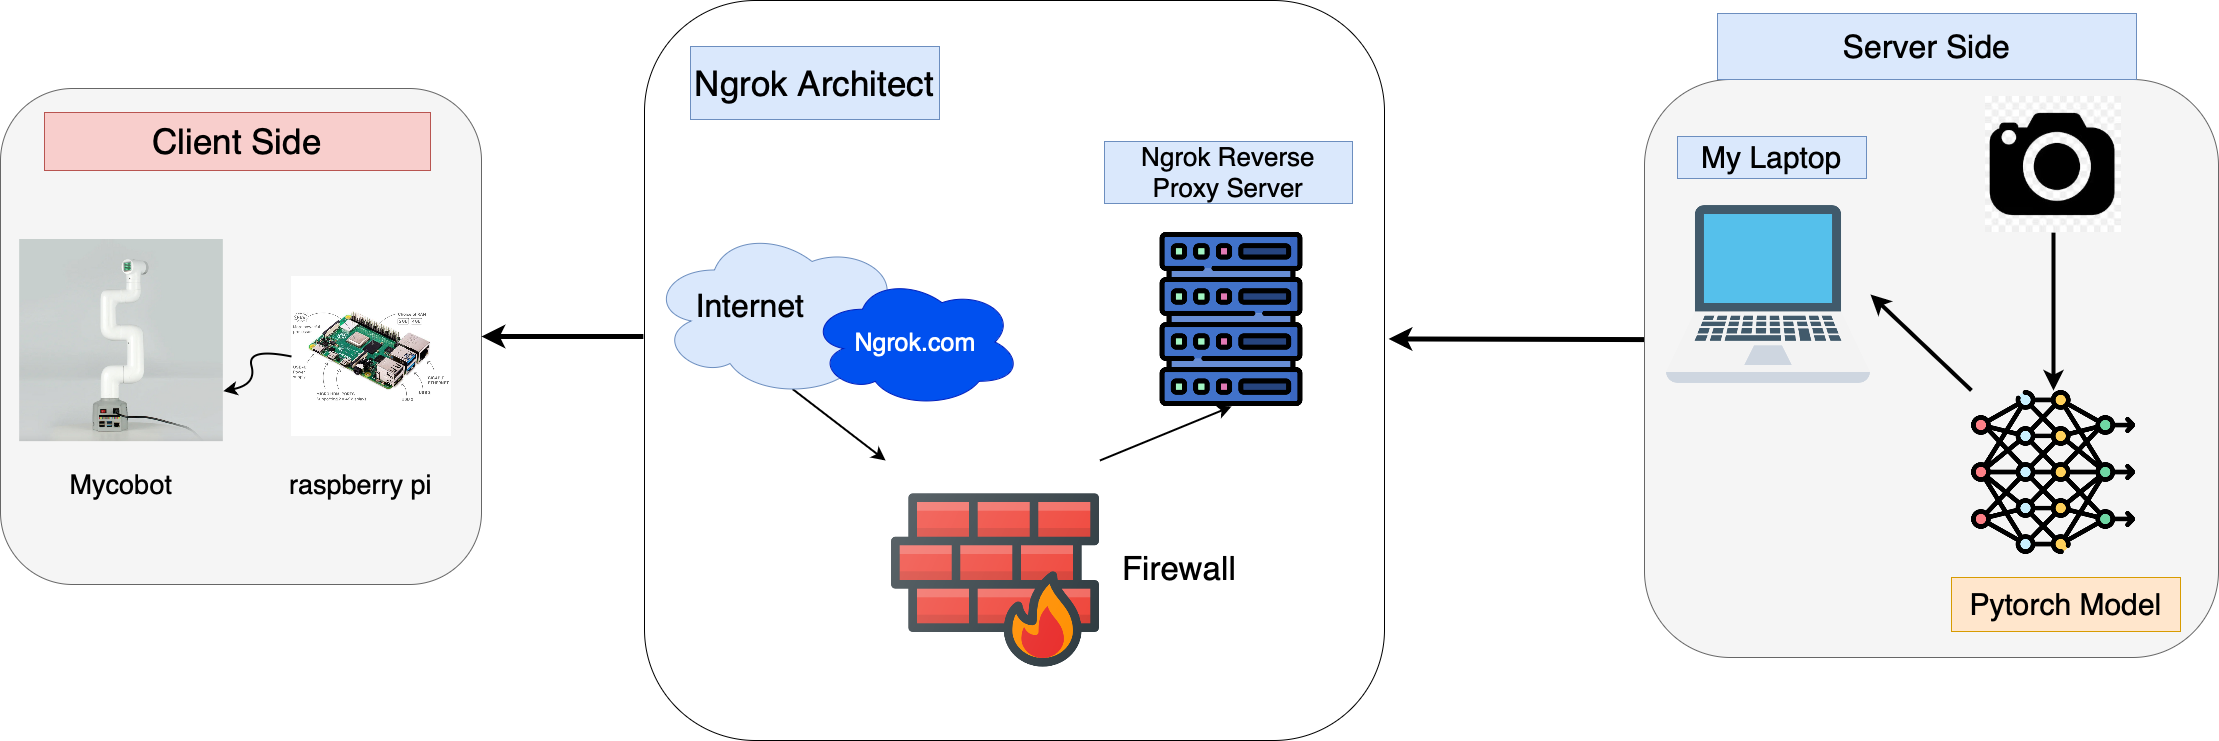

The diagram above was exported from draw.io. Its source (the exported page's mxGraphModel, read from the mxfile embedded in the PNG):
<mxGraphModel dx="1803" dy="2110" grid="0" gridSize="10" guides="1" tooltips="1" connect="1" arrows="1" fold="1" page="0" pageScale="1" pageWidth="827" pageHeight="1169" math="0" shadow="0">
  <root>
    <mxCell id="0" />
    <mxCell id="1" parent="0" />
    <mxCell id="ES8TiXy-yqdJ6PSxPKGE-12" value="" style="rounded=1;whiteSpace=wrap;html=1;fillColor=#f5f5f5;strokeColor=#666666;fontColor=#333333;" vertex="1" parent="1">
      <mxGeometry x="754" y="-68" width="481" height="496" as="geometry" />
    </mxCell>
    <mxCell id="ES8TiXy-yqdJ6PSxPKGE-13" value="" style="shape=image;imageAspect=0;aspect=fixed;verticalLabelPosition=bottom;verticalAlign=top;image=https://m.media-amazon.com/images/I/616RFn6Jv5L.jpg;" vertex="1" parent="1">
      <mxGeometry x="1045" y="120" width="160" height="160" as="geometry" />
    </mxCell>
    <mxCell id="ES8TiXy-yqdJ6PSxPKGE-14" value="" style="shape=image;imageAspect=0;aspect=fixed;verticalLabelPosition=bottom;verticalAlign=top;image=https://www.switch-science.com/cdn/shop/files/cb8bec5e-387b-4ee8-bd32-e119ca5e7e82_707x700.png?v=1725605283;" vertex="1" parent="1">
      <mxGeometry x="773.15" y="83" width="203.7" height="202.14" as="geometry" />
    </mxCell>
    <mxCell id="ES8TiXy-yqdJ6PSxPKGE-15" value="" style="curved=1;endArrow=classic;html=1;rounded=0;fontSize=12;startSize=8;endSize=8;exitX=0;exitY=0.5;exitDx=0;exitDy=0;endFill=1;entryX=1;entryY=0.75;entryDx=0;entryDy=0;strokeWidth=2;" edge="1" parent="1" source="ES8TiXy-yqdJ6PSxPKGE-13" target="ES8TiXy-yqdJ6PSxPKGE-14">
      <mxGeometry width="50" height="50" relative="1" as="geometry">
        <mxPoint x="1048" y="199" as="sourcePoint" />
        <mxPoint x="992" y="230" as="targetPoint" />
        <Array as="points">
          <mxPoint x="1000" y="191" />
          <mxPoint x="1010" y="228" />
        </Array>
      </mxGeometry>
    </mxCell>
    <mxCell id="ES8TiXy-yqdJ6PSxPKGE-16" value="raspberry pi" style="text;html=1;align=center;verticalAlign=middle;whiteSpace=wrap;rounded=0;fontSize=27;" vertex="1" parent="1">
      <mxGeometry x="1035" y="313" width="159" height="30" as="geometry" />
    </mxCell>
    <mxCell id="ES8TiXy-yqdJ6PSxPKGE-17" value="Mycobot" style="text;html=1;align=center;verticalAlign=middle;whiteSpace=wrap;rounded=0;fontSize=27;" vertex="1" parent="1">
      <mxGeometry x="845" y="313" width="60" height="30" as="geometry" />
    </mxCell>
    <mxCell id="ES8TiXy-yqdJ6PSxPKGE-18" value="&lt;font&gt;Client Side&lt;/font&gt;" style="text;html=1;align=center;verticalAlign=middle;whiteSpace=wrap;rounded=0;fontSize=35;fillColor=#f8cecc;strokeColor=#b85450;" vertex="1" parent="1">
      <mxGeometry x="798" y="-44" width="386" height="58" as="geometry" />
    </mxCell>
    <mxCell id="ES8TiXy-yqdJ6PSxPKGE-34" style="edgeStyle=none;curved=1;rounded=0;orthogonalLoop=1;jettySize=auto;html=1;exitX=1;exitY=0.5;exitDx=0;exitDy=0;fontSize=12;startSize=8;endSize=8;endArrow=classic;endFill=1;strokeWidth=5;entryX=1;entryY=0.5;entryDx=0;entryDy=0;" edge="1" parent="1" target="ES8TiXy-yqdJ6PSxPKGE-12">
      <mxGeometry relative="1" as="geometry">
        <mxPoint x="1397" y="180" as="sourcePoint" />
      </mxGeometry>
    </mxCell>
    <mxCell id="ES8TiXy-yqdJ6PSxPKGE-35" style="edgeStyle=none;curved=1;rounded=0;orthogonalLoop=1;jettySize=auto;html=1;exitX=0.007;exitY=0.45;exitDx=0;exitDy=0;entryX=1.011;entryY=0.463;entryDx=0;entryDy=0;fontSize=12;startSize=8;endSize=8;strokeWidth=5;entryPerimeter=0;exitPerimeter=0;" edge="1" parent="1" source="ES8TiXy-yqdJ6PSxPKGE-51">
      <mxGeometry relative="1" as="geometry">
        <mxPoint x="2364" y="182" as="sourcePoint" />
        <mxPoint x="2142.085" y="182.4340000000002" as="targetPoint" />
      </mxGeometry>
    </mxCell>
    <mxCell id="ES8TiXy-yqdJ6PSxPKGE-51" value="" style="rounded=1;whiteSpace=wrap;html=1;fillColor=#f5f5f5;fontColor=#333333;strokeColor=#666666;" vertex="1" parent="1">
      <mxGeometry x="2398" y="-77" width="574" height="578" as="geometry" />
    </mxCell>
    <mxCell id="ES8TiXy-yqdJ6PSxPKGE-52" value="" style="shape=image;imageAspect=0;aspect=fixed;verticalLabelPosition=bottom;verticalAlign=top;image=https://cdn-icons-png.flaticon.com/512/428/428001.png;" vertex="1" parent="1">
      <mxGeometry x="2420" y="36" width="204" height="204" as="geometry" />
    </mxCell>
    <mxCell id="ES8TiXy-yqdJ6PSxPKGE-53" style="edgeStyle=none;curved=1;rounded=0;orthogonalLoop=1;jettySize=auto;html=1;exitX=0;exitY=0;exitDx=0;exitDy=0;entryX=1;entryY=0.5;entryDx=0;entryDy=0;fontSize=12;startSize=8;endSize=8;strokeWidth=4;" edge="1" parent="1" source="ES8TiXy-yqdJ6PSxPKGE-54" target="ES8TiXy-yqdJ6PSxPKGE-52">
      <mxGeometry relative="1" as="geometry" />
    </mxCell>
    <mxCell id="ES8TiXy-yqdJ6PSxPKGE-54" value="" style="shape=image;imageAspect=0;aspect=fixed;verticalLabelPosition=bottom;verticalAlign=top;image=https://cdn-icons-png.flaticon.com/512/8637/8637101.png;" vertex="1" parent="1">
      <mxGeometry x="2725" y="234" width="164" height="164" as="geometry" />
    </mxCell>
    <mxCell id="ES8TiXy-yqdJ6PSxPKGE-55" style="edgeStyle=none;curved=1;rounded=0;orthogonalLoop=1;jettySize=auto;html=1;exitX=0.5;exitY=1;exitDx=0;exitDy=0;entryX=0.5;entryY=0;entryDx=0;entryDy=0;fontSize=12;startSize=8;endSize=8;strokeWidth=4;" edge="1" parent="1" source="ES8TiXy-yqdJ6PSxPKGE-56" target="ES8TiXy-yqdJ6PSxPKGE-54">
      <mxGeometry relative="1" as="geometry" />
    </mxCell>
    <mxCell id="ES8TiXy-yqdJ6PSxPKGE-56" value="" style="shape=image;imageAspect=0;aspect=fixed;verticalLabelPosition=bottom;verticalAlign=top;image=https://encrypted-tbn0.gstatic.com/images?q=tbn:ANd9GcRcSpY5ZQXeuQZSOcQ3rTK5Gei2Y4et0PR9pA&amp;s;" vertex="1" parent="1">
      <mxGeometry x="2739" y="-60" width="136" height="136" as="geometry" />
    </mxCell>
    <mxCell id="ES8TiXy-yqdJ6PSxPKGE-57" value="&lt;font style=&quot;font-size: 30px;&quot;&gt;Pytorch Model&lt;/font&gt;" style="text;html=1;align=center;verticalAlign=middle;whiteSpace=wrap;rounded=0;fontSize=26;fillColor=#ffe6cc;strokeColor=#d79b00;" vertex="1" parent="1">
      <mxGeometry x="2705" y="421" width="229" height="54" as="geometry" />
    </mxCell>
    <mxCell id="ES8TiXy-yqdJ6PSxPKGE-58" value="&lt;font style=&quot;font-size: 30px;&quot;&gt;My Laptop&lt;/font&gt;" style="text;html=1;align=center;verticalAlign=middle;whiteSpace=wrap;rounded=0;fontSize=25;fillColor=#dae8fc;strokeColor=#6c8ebf;" vertex="1" parent="1">
      <mxGeometry x="2431" y="-20" width="189" height="42" as="geometry" />
    </mxCell>
    <mxCell id="ES8TiXy-yqdJ6PSxPKGE-62" value="Server Side" style="text;html=1;align=center;verticalAlign=middle;whiteSpace=wrap;rounded=0;fontSize=32;fillColor=#dae8fc;strokeColor=#6c8ebf;" vertex="1" parent="1">
      <mxGeometry x="2471" y="-143" width="419" height="66" as="geometry" />
    </mxCell>
    <mxCell id="ES8TiXy-yqdJ6PSxPKGE-66" value="" style="rounded=1;whiteSpace=wrap;html=1;" vertex="1" parent="1">
      <mxGeometry x="1398" y="-156" width="740" height="740" as="geometry" />
    </mxCell>
    <mxCell id="ES8TiXy-yqdJ6PSxPKGE-67" style="edgeStyle=none;curved=1;rounded=0;orthogonalLoop=1;jettySize=auto;html=1;exitX=0.55;exitY=0.95;exitDx=0;exitDy=0;exitPerimeter=0;fontSize=12;startSize=8;endSize=8;endArrow=classic;endFill=1;strokeWidth=2;" edge="1" parent="1" source="ES8TiXy-yqdJ6PSxPKGE-68">
      <mxGeometry relative="1" as="geometry">
        <mxPoint x="1639.087580174927" y="304" as="targetPoint" />
      </mxGeometry>
    </mxCell>
    <mxCell id="ES8TiXy-yqdJ6PSxPKGE-68" value="" style="ellipse;shape=cloud;whiteSpace=wrap;html=1;fillColor=#dae8fc;strokeColor=#6c8ebf;" vertex="1" parent="1">
      <mxGeometry x="1403" y="71" width="260" height="170" as="geometry" />
    </mxCell>
    <mxCell id="ES8TiXy-yqdJ6PSxPKGE-69" value="&lt;font style=&quot;font-size: 25px;&quot;&gt;Ngrok.com&lt;/font&gt;" style="ellipse;shape=cloud;whiteSpace=wrap;html=1;fillColor=#0050ef;fontColor=#ffffff;strokeColor=#001DBC;" vertex="1" parent="1">
      <mxGeometry x="1563" y="120" width="212" height="131" as="geometry" />
    </mxCell>
    <mxCell id="ES8TiXy-yqdJ6PSxPKGE-70" value="&lt;font style=&quot;font-size: 32px;&quot;&gt;Internet&lt;/font&gt;" style="text;html=1;align=center;verticalAlign=middle;whiteSpace=wrap;rounded=0;fontSize=23;" vertex="1" parent="1">
      <mxGeometry x="1474" y="134" width="60" height="30" as="geometry" />
    </mxCell>
    <mxCell id="ES8TiXy-yqdJ6PSxPKGE-71" style="edgeStyle=none;curved=1;rounded=0;orthogonalLoop=1;jettySize=auto;html=1;exitX=0.75;exitY=0;exitDx=0;exitDy=0;entryX=0.5;entryY=1;entryDx=0;entryDy=0;fontSize=12;startSize=8;endSize=8;strokeWidth=2;" edge="1" parent="1" target="ES8TiXy-yqdJ6PSxPKGE-72">
      <mxGeometry relative="1" as="geometry">
        <mxPoint x="1853.42" y="304" as="sourcePoint" />
      </mxGeometry>
    </mxCell>
    <mxCell id="ES8TiXy-yqdJ6PSxPKGE-72" value="" style="shape=image;imageAspect=0;aspect=fixed;verticalLabelPosition=bottom;verticalAlign=top;image=https://cdn-icons-png.flaticon.com/512/4829/4829008.png;" vertex="1" parent="1">
      <mxGeometry x="1898" y="76" width="174" height="174" as="geometry" />
    </mxCell>
    <mxCell id="ES8TiXy-yqdJ6PSxPKGE-73" value="Ngrok Reverse Proxy Server" style="text;html=1;align=center;verticalAlign=middle;whiteSpace=wrap;rounded=0;fontSize=26;fillColor=#dae8fc;strokeColor=#6c8ebf;" vertex="1" parent="1">
      <mxGeometry x="1858" y="-15" width="248" height="62" as="geometry" />
    </mxCell>
    <mxCell id="ES8TiXy-yqdJ6PSxPKGE-75" value="Ngrok Architect" style="text;html=1;align=center;verticalAlign=middle;whiteSpace=wrap;rounded=0;fontSize=35;fillColor=#dae8fc;strokeColor=#6c8ebf;" vertex="1" parent="1">
      <mxGeometry x="1444" y="-110" width="249" height="73" as="geometry" />
    </mxCell>
    <mxCell id="ES8TiXy-yqdJ6PSxPKGE-76" value="" style="shape=image;imageAspect=0;aspect=fixed;verticalLabelPosition=bottom;verticalAlign=top;image=https://cdn-icons-png.flaticon.com/512/811/811683.png;" vertex="1" parent="1">
      <mxGeometry x="1645" y="320" width="208" height="208" as="geometry" />
    </mxCell>
    <mxCell id="ES8TiXy-yqdJ6PSxPKGE-77" value="Firewall" style="text;html=1;align=center;verticalAlign=middle;whiteSpace=wrap;rounded=0;fontSize=33;" vertex="1" parent="1">
      <mxGeometry x="1903" y="398" width="60" height="30" as="geometry" />
    </mxCell>
  </root>
</mxGraphModel>